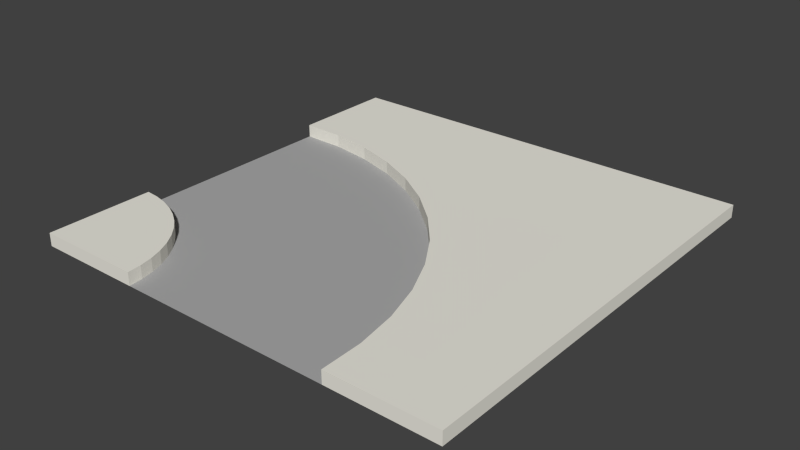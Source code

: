 # Source: road-curve_Sidewalk.blend  (saved by Blender 2.73.0; exported with 4.5.12 LTS)
import bpy
from mathutils import Matrix  # noqa: F401  (used for matrix-valued properties, if any)

bpy.ops.wm.read_factory_settings(use_empty=True)
scene = bpy.context.scene
scene.name = 'Scene'

# ---- collections
col_collection_1 = bpy.data.collections.new('Collection 1'); scene.collection.children.link(col_collection_1)

# ---- materials (node trees are filled in below, after node groups)
mat_brown_002 = bpy.data.materials.new('Brown.002')
mat_brown_002.alpha_threshold = 0.0
mat_brown_002.use_transparent_shadow = False
mat_brown_002.diffuse_color = (0.7294, 0.549, 0.3647, 1.0)
mat_brown_002.specular_color = (0.3294, 0.3294, 0.3294)
mat_brown_002.roughness = 0.5
mat_2_001 = bpy.data.materials.new('_2.001')
mat_2_001.alpha_threshold = 0.0
mat_2_001.use_transparent_shadow = False
mat_2_001.diffuse_color = (0.8471, 0.8275, 0.749, 1.0)
mat_2_001.specular_color = (0.3294, 0.3294, 0.3294)
mat_2_001.roughness = 0.5
mat_1_002 = bpy.data.materials.new('_1.002')
mat_1_002.alpha_threshold = 0.0
mat_1_002.use_transparent_shadow = False
mat_1_002.diffuse_color = (0.4118, 0.4118, 0.4118, 1.0)
mat_1_002.specular_color = (0.3294, 0.3294, 0.3294)
mat_1_002.roughness = 0.5

# ---- material node trees

# ---- world
world_world = bpy.data.worlds.new('World'); scene.world = world_world
world_world.color = (0.05088, 0.05088, 0.05088)
world_world.use_sun_shadow = False
world_world.sun_shadow_jitter_overblur = 0.0
world_world.cycles.sampling_method = 'MANUAL'
world_world.cycles.sample_map_resolution = 256

# ---- meshes
me_group29_002 = bpy.data.meshes.new('Group29.002')
me_group29_002.from_pydata([(-1.0, -1.0, 0.4), (-5.234e-15, -1.0, 0.4), (6.691e-17, 0.0, 0.4), (6.691e-17, 0.0, 0.43), (-0.2523, -0.9006, 0.43), (-0.2523, -0.9006, 0.4), (-0.2683, -0.8025, 0.4), (-0.2976, -0.7076, 0.43), (-0.2683, -0.8025, 0.43), (-0.3399, -0.6176, 0.43), (-0.2976, -0.7076, 0.4), (-0.3399, -0.6176, 0.4), (-0.3941, -0.5343, 0.43), (-0.4594, -0.4594, 0.4), (-0.3941, -0.5343, 0.4), (-0.7076, -0.2976, 0.43), (-1.0, 4.512e-15, 0.43), (-0.25, -1.0, 0.4), (-0.25, -1.0, 0.43), (-5.234e-15, -1.0, 0.43), (-0.75, -1.0, 0.4), (-0.7601, -0.9361, 0.4), (-0.7711, -0.9055, 0.4), (-0.7858, -0.8767, 0.4), (-0.8041, -0.8498, 0.4), (-0.9055, -0.7711, 0.4), (-0.9361, -0.7601, 0.4), (-0.9677, -0.753, 0.4), (-1.0, -0.75, 0.4), (-0.5343, -0.3941, 0.43), (-0.5343, -0.3941, 0.4), (-0.4594, -0.4594, 0.43), (-0.6176, -0.3399, 0.4), (-0.6176, -0.3399, 0.43), (-0.8025, -0.2683, 0.43), (-0.7076, -0.2976, 0.4), (-0.8025, -0.2683, 0.4), (-1.0, -0.25, 0.43), (-0.9006, -0.2523, 0.43), (-1.0, -0.25, 0.4), (-1.0, -1.0, 0.43), (-1.0, 4.512e-15, 0.4), (-0.75, -1.0, 0.43), (-0.753, -0.9677, 0.43), (-0.753, -0.9677, 0.4), (-0.7711, -0.9055, 0.43), (-0.7601, -0.9361, 0.43), (-0.7858, -0.8767, 0.43), (-0.8041, -0.8498, 0.43), (-0.8255, -0.8255, 0.4), (-0.8498, -0.8041, 0.43), (-0.8498, -0.8041, 0.4), (-0.8767, -0.7858, 0.4), (-0.9361, -0.7601, 0.43), (-1.0, -0.75, 0.43), (-0.9677, -0.753, 0.43), (-0.9055, -0.7711, 0.43), (-0.8767, -0.7858, 0.43), (-0.8255, -0.8255, 0.43), (-0.9006, -0.2523, 0.4)], [], [(12, 31, 13, 14), (10, 7, 9, 11), (34, 36, 35, 15), (12, 14, 11, 9), (23, 47, 45, 22), (21, 22, 45, 46), (8, 6, 5, 4), (33, 32, 30, 29), (9, 7, 8, 4, 18, 19, 3, 16, 37, 38, 34, 15, 33, 29, 31, 12), (28, 54, 55, 27), (56, 53, 55, 54, 40, 42, 43, 46, 45, 47, 48, 58, 50, 57), (52, 57, 50, 51), (17, 1, 19, 18), (20, 42, 40, 0), (51, 50, 58, 49), (27, 55, 53, 26), (54, 28, 0, 40), (7, 10, 6, 8), (39, 37, 16, 41), (15, 35, 32, 33), (44, 43, 42, 20), (24, 49, 58, 48), (4, 5, 17, 18), (25, 56, 57, 52), (26, 53, 56, 25), (37, 39, 59, 38), (21, 46, 43, 44), (23, 24, 48, 47), (13, 31, 29, 30), (16, 3, 2, 41), (1, 2, 3, 19), (38, 59, 36, 34), (30, 32, 35, 36, 59, 39, 28, 27, 26, 25, 52, 51, 49, 24, 23, 22, 21, 44, 20, 17, 5, 6, 10, 11, 14, 13)])
me_group29_002.polygons.foreach_set('material_index', [1, 1, 1, 1, 1, 1, 1, 1, 1, 1, 1, 1, 1, 1, 1, 1, 1, 1, 1, 1, 1, 1, 1, 1, 1, 1, 1, 1, 1, 1, 1, 1, 2])
_uv = me_group29_002.uv_layers.new(name='UVMap')
_uv.uv.foreach_set('vector', [-24.02, 16.93, -27.93, 16.93, -27.93, 15.75, -24.02, 15.75, -15.4, 15.75, -15.4, 16.93, -19.31, 16.93, -19.31, 15.75, -38.7, 16.93, -38.7, 15.75, -34.79, 15.75, -34.79, 16.93, -23.83, 16.93, -23.83, 15.75, -19.92, 15.75, -19.92, 16.93, 18.37, 15.75, 18.37, 16.93, 17.09, 16.93, 17.09, 15.75, 12.5, 15.75, 13.78, 15.75, 13.78, 16.93, 12.5, 16.93, -9.371, 16.93, -9.371, 15.75, -5.458, 15.75, -5.458, 16.93, -34.56, 16.93, -34.56, 15.75, -30.65, 15.75, -30.65, 16.93, 15.05, 13.38, 11.51, 11.72, 7.774, 10.56, 3.912, 9.932, -6.478e-12, 9.843, 2.11e-15, -2.603e-15, 39.37, -2.603e-15, 39.37, 39.37, 29.53, 39.37, 29.44, 35.46, 28.81, 31.6, 27.65, 27.86, 25.99, 24.32, 23.85, 21.04, 21.28, 18.09, 18.33, 15.52, 40.12, 15.75, 40.12, 16.93, 38.84, 16.93, 38.84, 15.75, 9.012, 35.65, 9.444, 36.85, 9.722, 38.1, 9.843, 39.37, 5.712e-15, 39.37, -2.154e-12, 29.53, 1.271, 29.65, 2.517, 29.93, 3.719, 30.36, 4.856, 30.94, 5.912, 31.66, 6.87, 32.5, 7.714, 33.46, 8.432, 34.51, 33.29, 15.75, 33.29, 16.93, 32.01, 16.93, 32.01, 15.75, 0.0, 0.0, 2.11e-15, -2.603e-15, -6.478e-12, 9.843, -0.2254, 15.75, 2.776, 16.93, 5.712e-15, 39.37, 0.0, 0.0, 0.0, 0.0, 30.2, 15.75, 30.2, 16.93, 28.92, 16.93, 28.92, 15.75, 39.3, 15.75, 39.3, 16.93, 38.03, 16.93, 38.03, 15.75, 40.12, 15.75, 0.0, 0.0, 0.0, 0.0, 9.843, 39.37, -14.46, 16.93, -14.46, 15.75, -10.55, 15.75, -10.55, 16.93, 0.0, 0.0, -40.04, 16.93, 39.37, 39.37, 0.0, 0.0, -36.97, 16.93, -36.97, 15.75, -33.05, 15.75, -33.05, 16.93, 4.053, 15.75, 4.053, 16.93, 2.776, 16.93, 2.776, 15.75, 25.37, 15.75, 26.65, 15.75, 26.65, 16.93, 25.37, 16.93, -4.138, 16.93, -4.138, 15.75, -0.2254, 15.75, -0.2254, 16.93, 35.86, 15.75, 35.86, 16.93, 34.58, 16.93, 34.58, 15.75, 37.87, 15.75, 37.87, 16.93, 36.6, 16.93, 36.6, 15.75, -40.04, 16.93, -40.04, 15.75, -36.12, 15.75, -36.12, 16.93, 8.983, 15.75, 8.983, 16.93, 7.706, 16.93, 7.706, 15.75, 21.41, 15.75, 22.68, 15.75, 22.68, 16.93, 21.41, 16.93, -27.62, 15.75, -27.62, 16.93, -31.53, 16.93, -31.53, 15.75, 0.0, 0.0, 39.37, -2.603e-15, 0.0, 0.0, 0.0, 0.0, 0.0, 0.0, 0.0, 0.0, 0.0, 0.0, 2.11e-15, -2.603e-15, -39.73, 16.93, -39.73, 15.75, -35.82, 15.75, -35.82, 16.93, 23.85, 21.04, 25.99, 24.32, 27.65, 27.86, 28.81, 31.6, 29.44, 35.46, 29.53, 39.37, 9.843, 39.37, 9.722, 38.1, 9.444, 36.85, 9.012, 35.65, 8.432, 34.51, 7.714, 33.46, 6.87, 32.5, 5.912, 31.66, 4.856, 30.94, 3.719, 30.36, 2.517, 29.93, 1.271, 29.65, -2.167e-12, 29.53, -6.487e-12, 9.843, 3.912, 9.932, 7.774, 10.56, 11.51, 11.72, 15.05, 13.38, 18.33, 15.52, 21.28, 18.09])
me_group29_002.materials.append(mat_brown_002)
me_group29_002.materials.append(mat_2_001)
me_group29_002.materials.append(mat_1_002)
me_group29_002.use_remesh_preserve_volume = False
me_group29_002.use_remesh_preserve_attributes = False
me_group29_002.use_mirror_vertex_groups = False
me_group29_002.update()

# ---- objects
ob_group29 = bpy.data.objects.new('Group29', me_group29_002)

# ---- transforms, parenting, visibility, modifiers, constraints
ob_group29.location = (0.0, 0.0, 0.0)
ob_group29.lineart.crease_threshold = 0.0

# ---- collection membership
col_collection_1.objects.link(ob_group29)

# ---- scene / render settings (as saved in the file)
scene.frame_start = 1; scene.frame_end = 250; scene.frame_set(3)
scene.render.engine = 'BLENDER_EEVEE_NEXT'
scene.render.resolution_percentage = 50
scene.render.dither_intensity = 0.0
scene.cycles.use_denoising = False
scene.cycles.samples = 10
scene.cycles.sampling_pattern = 'TABULATED_SOBOL'
scene.cycles.light_sampling_threshold = 0.0
scene.cycles.use_adaptive_sampling = False
scene.cycles.use_light_tree = False
scene.cycles.blur_glossy = 0.0
scene.cycles.pixel_filter_type = 'GAUSSIAN'
scene.cycles.sample_clamp_indirect = 0.0
scene.view_settings.view_transform = 'Standard'
bpy.context.view_layer.update()

# ---- added for rendering (the .blend has no active camera and no usable light): camera, sun
cam_auto = bpy.data.cameras.new('AutoCamera')
cam_auto.lens = 50.0
cam_auto.sensor_width = 36.0
cam_auto.clip_end = 1000.0
ob_auto_camera = bpy.data.objects.new('AutoCamera', cam_auto)
scene.collection.objects.link(ob_auto_camera)
ob_auto_camera.location = (0.80876, -2.07051, 1.46201)
ob_auto_camera.rotation_euler = (1.09748, -7.21219e-08, 0.694738)
scene.camera = ob_auto_camera
light_auto_sun = bpy.data.lights.new('AutoSun', 'SUN')
light_auto_sun.energy = 3.0
light_auto_sun.angle = 0.0523599
ob_auto_sun = bpy.data.objects.new('AutoSun', light_auto_sun)
scene.collection.objects.link(ob_auto_sun)
ob_auto_sun.rotation_euler = (0.872665, 0.174533, 0.523599)
bpy.context.view_layer.update()
